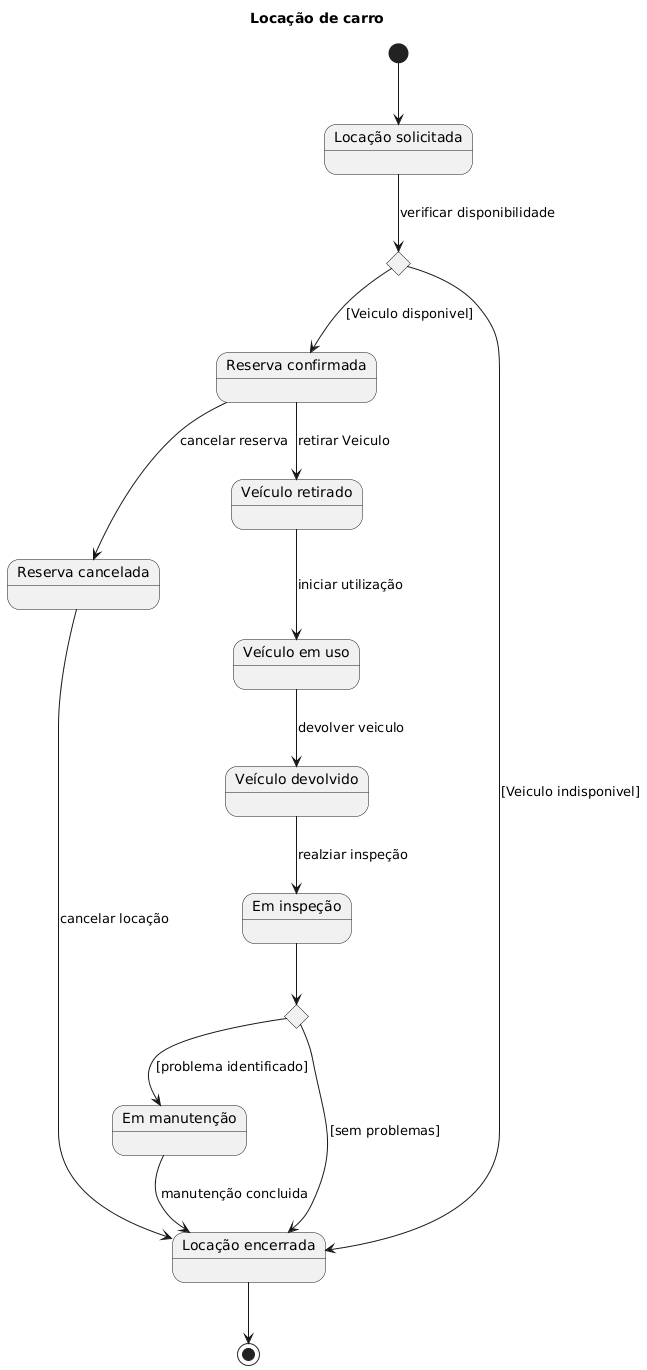

The diagram above was rendered by PlantUML. Its source (embedded in the PNG):
@startuml
title "Locação de carro"

state "Locação solicitada" as LocacaoSolicitada
state "Reserva confirmada" as ReservaConfirmada
state "Reserva cancelada" as ReservaCancelada
state "Veículo retirado" as VeiculoRetirado
state "Veículo em uso" as VeiculoEmUso
state "Veículo devolvido" as VeiculoDevolvido
state "Em inspeção" as EmInspecao
state "Em manutenção" as EmManutencao
state "Locação encerrada" as LocacaoEncerrada

state VerificarDisponibilidade <<choice>>
state ResultadoInspecao <<choice>>

[*] --> LocacaoSolicitada

LocacaoSolicitada --> VerificarDisponibilidade : verificar disponibilidade
VerificarDisponibilidade --> ReservaConfirmada : [Veiculo disponivel]
VerificarDisponibilidade --> LocacaoEncerrada : [Veiculo indisponivel]

ReservaConfirmada --> VeiculoRetirado : retirar Veiculo
ReservaConfirmada --> ReservaCancelada : cancelar reserva
ReservaCancelada --> LocacaoEncerrada : cancelar locação

VeiculoRetirado --> VeiculoEmUso : iniciar utilização
VeiculoEmUso --> VeiculoDevolvido : devolver veiculo
VeiculoDevolvido --> EmInspecao : realziar inspeção

EmInspecao --> ResultadoInspecao

ResultadoInspecao --> LocacaoEncerrada : [sem problemas]
ResultadoInspecao --> EmManutencao : [problema identificado]

EmManutencao --> LocacaoEncerrada : manutenção concluida
LocacaoEncerrada --> [*]
@enduml